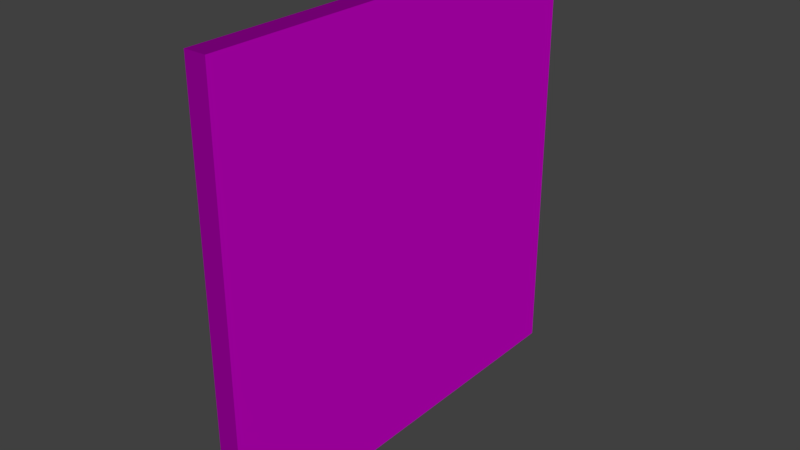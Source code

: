 # Source: Wall_4x4x0_2.blend  (saved by Blender 2.79.0; exported with 4.5.12 LTS)
import bpy
from mathutils import Matrix  # noqa: F401  (used for matrix-valued properties, if any)

bpy.ops.wm.read_factory_settings(use_empty=True)
scene = bpy.context.scene
scene.name = 'Scene'

# ---- collections
col_collection_1 = bpy.data.collections.new('Collection 1'); scene.collection.children.link(col_collection_1)

# ---- images (referenced by path relative to the original .blend; pixels are not part of the script)
import os
ASSET_DIR = os.environ.get("B2B_ASSET_DIR", "")  # directory of the original .blend (textures are referenced by path, not embedded)
HERE = os.path.dirname(os.path.abspath(__file__))  # packed textures are extracted next to this script under _unpacked/

def load_image(name, relpath, width, height, colorspace="sRGB"):
    """Load a texture the original file referenced (path relative to the .blend, or extracted next to this script)."""
    p = next((c for c in (os.path.join(HERE, relpath), os.path.join(ASSET_DIR, relpath)) if relpath and os.path.exists(c)), "")
    if p:
        img = bpy.data.images.load(p, check_existing=True)
        img.name = name
    else:  # same state as the original file: an image datablock whose file is absent (Cycles renders it pink)
        img = bpy.data.images.new(name, width, height)
        img.source = "FILE"
        img.filepath = "//" + (relpath or name)
    img.colorspace_settings.name = colorspace
    return img
img_cinder_block_pxr128_bmp_tif = load_image('Cinder_block_pxr128_bmp.tif', 'Cinder_block_pxr128_bmp.tif', 1024, 1024, 'sRGB')

# ---- materials (node trees are filled in below, after node groups)
mat_wall = bpy.data.materials.new('Wall')
mat_wall.alpha_threshold = 0.0
mat_wall.roughness = 0.5
mat_wall.specular_intensity = 0.0

# ---- material node trees
mat_wall.use_nodes = True; mat_wall.node_tree.nodes.clear()
_N = mat_wall.node_tree.nodes; _L = mat_wall.node_tree.links
n0 = _N.new('ShaderNodeOutputMaterial'); n0.name = 'Material Output'; n0.location = (300, 300)
n1 = _N.new('ShaderNodeBsdfDiffuse'); n1.name = 'Diffuse BSDF'; n1.location = (10, 300)
n2 = _N.new('ShaderNodeTexImage'); n2.name = 'Image Texture'; n2.location = (-180, 300)
n2.width = 140
n2.image = img_cinder_block_pxr128_bmp_tif
_L.new(n1.outputs[0], n0.inputs[0])
_L.new(n2.outputs[0], n1.inputs[0])
n0.is_active_output = True

# ---- world
world_world = bpy.data.worlds.new('World'); scene.world = world_world
world_world.color = (0.05088, 0.05088, 0.05088)
world_world.use_sun_shadow = False
world_world.sun_shadow_jitter_overblur = 0.0
world_world.cycles.sampling_method = 'MANUAL'

# ---- lights
light_sun = bpy.data.lights.new('Sun', 'SUN')
light_sun.transmission_factor = 0.0
light_sun.angle = 0.1993
light_sun.energy = 1.0
light_sun.shadow_buffer_clip_start = 0.5
light_sun.shadow_soft_size = 0.1
light_sun.shadow_cascade_max_distance = 1000.0

# ---- meshes
me_lod_a_wall_4x4x0_2 = bpy.data.meshes.new('LOD A Wall 4x4x0_2')
me_lod_a_wall_4x4x0_2.from_pydata([(0.2, 0.0, 0.0), (0.2, 4.0, -6.517e-07), (0.2, 4.0, 4.0), (0.2, 6.517e-07, 4.0), (1.14e-15, 0.0, 1.51e-08), (-4.806e-14, 4.0, -6.366e-07), (3.02e-07, 4.0, 4.0), (3.02e-07, 6.517e-07, 4.0)], [], [(1, 2, 3, 0), (5, 4, 7, 6), (2, 6, 7, 3), (0, 4, 5, 1), (3, 7, 4, 0), (1, 5, 6, 2)])
_uv = me_lod_a_wall_4x4x0_2.uv_layers.new(name='UVMap')
_uv.uv.foreach_set('vector', [-0.6776, 1.678, -0.6776, -0.6776, 1.678, -0.6776, 1.678, 1.678, 1.678, 1.678, -0.6776, 1.678, -0.6776, -0.6776, 1.678, -0.6776, -0.6776, 1.678, -0.6776, -0.6776, 1.678, -0.6776, 1.678, 1.678, -0.6776, 1.678, -0.6776, -0.6776, 1.678, -0.6776, 1.678, 1.678, 0.5522, 1.678, 0.4478, 1.678, 0.4478, -0.6776, 0.5522, -0.6776, 0.4609, -0.6776, 0.608, -0.6776, 0.608, 1.678, 0.4609, 1.678])
me_lod_a_wall_4x4x0_2.materials.append(mat_wall)
me_lod_a_wall_4x4x0_2.use_remesh_preserve_volume = False
me_lod_a_wall_4x4x0_2.use_remesh_preserve_attributes = False
me_lod_a_wall_4x4x0_2.use_mirror_vertex_groups = False
me_lod_a_wall_4x4x0_2.update()

# ---- objects
ob_sun = bpy.data.objects.new('Sun', light_sun)
ob_lod_a_wall_4x4x0_2 = bpy.data.objects.new('LOD A Wall 4x4x0_2', me_lod_a_wall_4x4x0_2)

# ---- transforms, parenting, visibility, modifiers, constraints
ob_sun.location = (5.054, -0.8361, 4.474)
ob_sun.rotation_euler = (0.1469, 1.206, -0.3755)
ob_sun.lineart.crease_threshold = 0.0
ob_lod_a_wall_4x4x0_2.location = (0.0, 0.0, 0.0)
ob_lod_a_wall_4x4x0_2.lineart.crease_threshold = 0.0

# ---- collection membership
col_collection_1.objects.link(ob_sun)
col_collection_1.objects.link(ob_lod_a_wall_4x4x0_2)

# ---- scene / render settings (as saved in the file)
scene.frame_start = 1; scene.frame_end = 250; scene.frame_set(1)
scene.render.engine = 'CYCLES'
scene.render.resolution_percentage = 50
scene.render.dither_intensity = 0.0
scene.cycles.use_denoising = False
scene.cycles.samples = 128
scene.cycles.sampling_pattern = 'TABULATED_SOBOL'
scene.cycles.use_adaptive_sampling = False
scene.cycles.use_light_tree = False
scene.cycles.blur_glossy = 0.0
scene.cycles.sample_clamp_indirect = 0.0
scene.view_settings.view_transform = 'Standard'
bpy.context.view_layer.update()

# ---- added for rendering (the .blend has no active camera): camera
cam_auto = bpy.data.cameras.new('AutoCamera')
cam_auto.lens = 50.0
cam_auto.sensor_width = 36.0
cam_auto.clip_end = 1000.0
ob_auto_camera = bpy.data.objects.new('AutoCamera', cam_auto)
scene.collection.objects.link(ob_auto_camera)
ob_auto_camera.location = (5.33713, -4.28456, 6.1897)
ob_auto_camera.rotation_euler = (1.09748, -7.21219e-08, 0.694738)
scene.camera = ob_auto_camera
bpy.context.view_layer.update()
